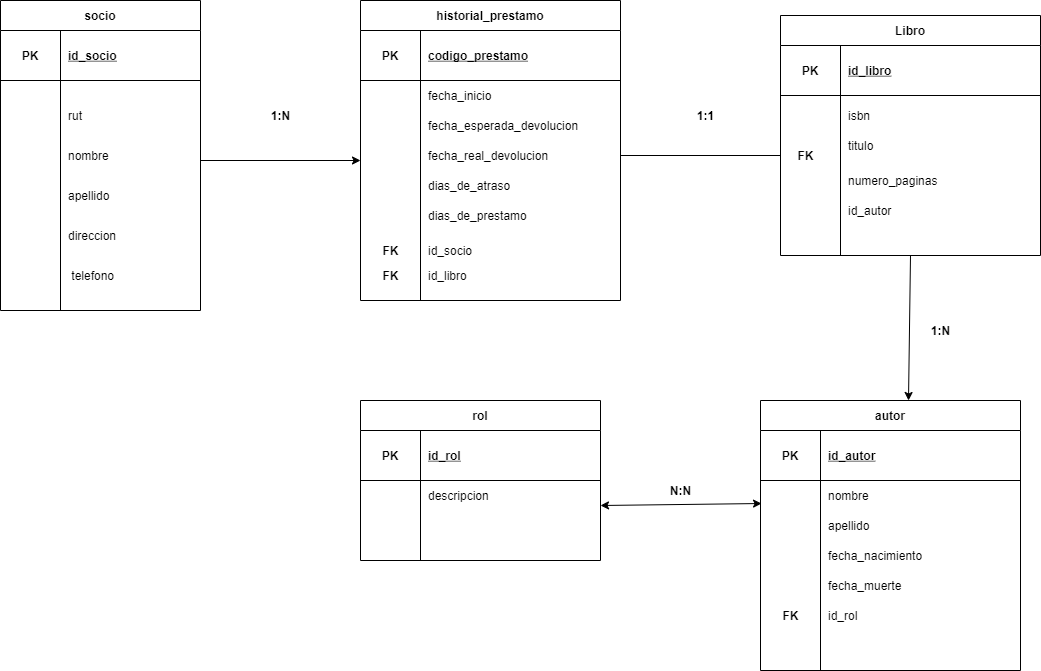

The diagram above was exported from draw.io. Its source (the exported page's mxGraphModel, read from the mxfile embedded in the PNG):
<mxGraphModel dx="1422" dy="705" grid="1" gridSize="10" guides="1" tooltips="1" connect="1" arrows="1" fold="1" page="1" pageScale="1" pageWidth="1169" pageHeight="1654" math="0" shadow="0">
  <root>
    <mxCell id="0" />
    <mxCell id="1" parent="0" />
    <mxCell id="9FUHh9TU9Wrjy0NTkZ3o-1" value="socio" style="shape=table;startSize=30;container=1;collapsible=1;childLayout=tableLayout;fixedRows=1;rowLines=0;fontStyle=1;align=center;resizeLast=1;" parent="1" vertex="1">
      <mxGeometry x="40" y="40" width="200" height="310" as="geometry" />
    </mxCell>
    <mxCell id="9FUHh9TU9Wrjy0NTkZ3o-2" value="" style="shape=partialRectangle;collapsible=0;dropTarget=0;pointerEvents=0;fillColor=none;top=0;left=0;bottom=1;right=0;points=[[0,0.5],[1,0.5]];portConstraint=eastwest;" parent="9FUHh9TU9Wrjy0NTkZ3o-1" vertex="1">
      <mxGeometry y="30" width="200" height="50" as="geometry" />
    </mxCell>
    <mxCell id="9FUHh9TU9Wrjy0NTkZ3o-3" value="PK" style="shape=partialRectangle;connectable=0;fillColor=none;top=0;left=0;bottom=0;right=0;fontStyle=1;overflow=hidden;" parent="9FUHh9TU9Wrjy0NTkZ3o-2" vertex="1">
      <mxGeometry width="60" height="50" as="geometry" />
    </mxCell>
    <mxCell id="9FUHh9TU9Wrjy0NTkZ3o-4" value="id_socio" style="shape=partialRectangle;connectable=0;fillColor=none;top=0;left=0;bottom=0;right=0;align=left;spacingLeft=6;fontStyle=5;overflow=hidden;" parent="9FUHh9TU9Wrjy0NTkZ3o-2" vertex="1">
      <mxGeometry x="60" width="140" height="50" as="geometry" />
    </mxCell>
    <mxCell id="9FUHh9TU9Wrjy0NTkZ3o-11" value="" style="shape=partialRectangle;collapsible=0;dropTarget=0;pointerEvents=0;fillColor=none;top=0;left=0;bottom=0;right=0;points=[[0,0.5],[1,0.5]];portConstraint=eastwest;" parent="9FUHh9TU9Wrjy0NTkZ3o-1" vertex="1">
      <mxGeometry y="80" width="200" height="30" as="geometry" />
    </mxCell>
    <mxCell id="9FUHh9TU9Wrjy0NTkZ3o-12" value="" style="shape=partialRectangle;connectable=0;fillColor=none;top=0;left=0;bottom=0;right=0;editable=1;overflow=hidden;" parent="9FUHh9TU9Wrjy0NTkZ3o-11" vertex="1">
      <mxGeometry width="60" height="30" as="geometry" />
    </mxCell>
    <mxCell id="9FUHh9TU9Wrjy0NTkZ3o-13" value="" style="shape=partialRectangle;connectable=0;fillColor=none;top=0;left=0;bottom=0;right=0;align=left;spacingLeft=6;overflow=hidden;" parent="9FUHh9TU9Wrjy0NTkZ3o-11" vertex="1">
      <mxGeometry x="60" width="140" height="30" as="geometry" />
    </mxCell>
    <mxCell id="9FUHh9TU9Wrjy0NTkZ3o-14" value="" style="shape=partialRectangle;collapsible=0;dropTarget=0;pointerEvents=0;fillColor=none;top=0;left=0;bottom=0;right=0;points=[[0,0.5],[1,0.5]];portConstraint=eastwest;" parent="1" vertex="1">
      <mxGeometry x="70" y="260" width="180" height="30" as="geometry" />
    </mxCell>
    <mxCell id="9FUHh9TU9Wrjy0NTkZ3o-15" value="" style="shape=partialRectangle;connectable=0;fillColor=none;top=0;left=0;bottom=0;right=0;editable=1;overflow=hidden;" parent="9FUHh9TU9Wrjy0NTkZ3o-14" vertex="1">
      <mxGeometry width="30" height="30" as="geometry" />
    </mxCell>
    <mxCell id="9FUHh9TU9Wrjy0NTkZ3o-16" value="direccion" style="shape=partialRectangle;connectable=0;fillColor=none;top=0;left=0;bottom=0;right=0;align=left;spacingLeft=6;overflow=hidden;" parent="9FUHh9TU9Wrjy0NTkZ3o-14" vertex="1">
      <mxGeometry x="30" width="150" height="30" as="geometry" />
    </mxCell>
    <mxCell id="9FUHh9TU9Wrjy0NTkZ3o-20" value="" style="shape=partialRectangle;collapsible=0;dropTarget=0;pointerEvents=0;fillColor=none;top=0;left=0;bottom=0;right=0;points=[[0,0.5],[1,0.5]];portConstraint=eastwest;" parent="1" vertex="1">
      <mxGeometry x="80" y="300" width="140" height="30" as="geometry" />
    </mxCell>
    <mxCell id="9FUHh9TU9Wrjy0NTkZ3o-21" value="" style="shape=partialRectangle;connectable=0;fillColor=none;top=0;left=0;bottom=0;right=0;editable=1;overflow=hidden;" parent="9FUHh9TU9Wrjy0NTkZ3o-20" vertex="1">
      <mxGeometry width="23.333333333333332" height="30" as="geometry" />
    </mxCell>
    <mxCell id="9FUHh9TU9Wrjy0NTkZ3o-22" value="telefono" style="shape=partialRectangle;connectable=0;fillColor=none;top=0;left=0;bottom=0;right=0;align=left;spacingLeft=6;overflow=hidden;" parent="9FUHh9TU9Wrjy0NTkZ3o-20" vertex="1">
      <mxGeometry x="23.333333333333332" width="116.66666666666667" height="30" as="geometry" />
    </mxCell>
    <mxCell id="9FUHh9TU9Wrjy0NTkZ3o-55" value="apellido" style="shape=partialRectangle;connectable=0;fillColor=none;top=0;left=0;bottom=0;right=0;align=left;spacingLeft=6;overflow=hidden;" parent="1" vertex="1">
      <mxGeometry x="100" y="220" width="200" height="30" as="geometry" />
    </mxCell>
    <mxCell id="9FUHh9TU9Wrjy0NTkZ3o-56" value="nombre" style="shape=partialRectangle;connectable=0;fillColor=none;top=0;left=0;bottom=0;right=0;align=left;spacingLeft=6;overflow=hidden;" parent="1" vertex="1">
      <mxGeometry x="100" y="180" width="120" height="30" as="geometry" />
    </mxCell>
    <mxCell id="9FUHh9TU9Wrjy0NTkZ3o-57" value="rut" style="shape=partialRectangle;connectable=0;fillColor=none;top=0;left=0;bottom=0;right=0;align=left;spacingLeft=6;overflow=hidden;" parent="1" vertex="1">
      <mxGeometry x="100" y="140" width="180" height="30" as="geometry" />
    </mxCell>
    <mxCell id="9FUHh9TU9Wrjy0NTkZ3o-58" value="historial_prestamo" style="shape=table;startSize=30;container=1;collapsible=1;childLayout=tableLayout;fixedRows=1;rowLines=0;fontStyle=1;align=center;resizeLast=1;" parent="1" vertex="1">
      <mxGeometry x="400" y="40" width="260" height="300" as="geometry" />
    </mxCell>
    <mxCell id="9FUHh9TU9Wrjy0NTkZ3o-59" value="" style="shape=partialRectangle;collapsible=0;dropTarget=0;pointerEvents=0;fillColor=none;top=0;left=0;bottom=1;right=0;points=[[0,0.5],[1,0.5]];portConstraint=eastwest;" parent="9FUHh9TU9Wrjy0NTkZ3o-58" vertex="1">
      <mxGeometry y="30" width="260" height="50" as="geometry" />
    </mxCell>
    <mxCell id="9FUHh9TU9Wrjy0NTkZ3o-60" value="PK" style="shape=partialRectangle;connectable=0;fillColor=none;top=0;left=0;bottom=0;right=0;fontStyle=1;overflow=hidden;" parent="9FUHh9TU9Wrjy0NTkZ3o-59" vertex="1">
      <mxGeometry width="60" height="50" as="geometry" />
    </mxCell>
    <mxCell id="9FUHh9TU9Wrjy0NTkZ3o-61" value="codigo_prestamo" style="shape=partialRectangle;connectable=0;fillColor=none;top=0;left=0;bottom=0;right=0;align=left;spacingLeft=6;fontStyle=5;overflow=hidden;" parent="9FUHh9TU9Wrjy0NTkZ3o-59" vertex="1">
      <mxGeometry x="60" width="200" height="50" as="geometry" />
    </mxCell>
    <mxCell id="9FUHh9TU9Wrjy0NTkZ3o-62" value="" style="shape=partialRectangle;collapsible=0;dropTarget=0;pointerEvents=0;fillColor=none;top=0;left=0;bottom=0;right=0;points=[[0,0.5],[1,0.5]];portConstraint=eastwest;" parent="9FUHh9TU9Wrjy0NTkZ3o-58" vertex="1">
      <mxGeometry y="80" width="260" height="30" as="geometry" />
    </mxCell>
    <mxCell id="9FUHh9TU9Wrjy0NTkZ3o-63" value="" style="shape=partialRectangle;connectable=0;fillColor=none;top=0;left=0;bottom=0;right=0;editable=1;overflow=hidden;" parent="9FUHh9TU9Wrjy0NTkZ3o-62" vertex="1">
      <mxGeometry width="60" height="30" as="geometry" />
    </mxCell>
    <mxCell id="9FUHh9TU9Wrjy0NTkZ3o-64" value="fecha_inicio" style="shape=partialRectangle;connectable=0;fillColor=none;top=0;left=0;bottom=0;right=0;align=left;spacingLeft=6;overflow=hidden;" parent="9FUHh9TU9Wrjy0NTkZ3o-62" vertex="1">
      <mxGeometry x="60" width="200" height="30" as="geometry" />
    </mxCell>
    <mxCell id="9FUHh9TU9Wrjy0NTkZ3o-65" value="fecha_esperada_devolucion" style="shape=partialRectangle;connectable=0;fillColor=none;top=0;left=0;bottom=0;right=0;align=left;spacingLeft=6;overflow=hidden;" parent="1" vertex="1">
      <mxGeometry x="460" y="150" width="170" height="30" as="geometry" />
    </mxCell>
    <mxCell id="9FUHh9TU9Wrjy0NTkZ3o-66" value="fecha_real_devolucion" style="shape=partialRectangle;connectable=0;fillColor=none;top=0;left=0;bottom=0;right=0;align=left;spacingLeft=6;overflow=hidden;" parent="1" vertex="1">
      <mxGeometry x="460" y="180" width="140" height="30" as="geometry" />
    </mxCell>
    <mxCell id="9FUHh9TU9Wrjy0NTkZ3o-67" value="dias_de_prestamo" style="shape=partialRectangle;connectable=0;fillColor=none;top=0;left=0;bottom=0;right=0;align=left;spacingLeft=6;overflow=hidden;" parent="1" vertex="1">
      <mxGeometry x="460" y="240" width="200" height="30" as="geometry" />
    </mxCell>
    <mxCell id="9FUHh9TU9Wrjy0NTkZ3o-68" value="id_socio" style="shape=partialRectangle;connectable=0;fillColor=none;top=0;left=0;bottom=0;right=0;align=left;spacingLeft=6;overflow=hidden;" parent="1" vertex="1">
      <mxGeometry x="460" y="275" width="200" height="30" as="geometry" />
    </mxCell>
    <mxCell id="9FUHh9TU9Wrjy0NTkZ3o-69" value="&lt;b&gt;FK&lt;/b&gt;" style="text;html=1;align=center;verticalAlign=middle;resizable=0;points=[];autosize=1;strokeColor=none;" parent="1" vertex="1">
      <mxGeometry x="415" y="280" width="30" height="20" as="geometry" />
    </mxCell>
    <mxCell id="9FUHh9TU9Wrjy0NTkZ3o-70" value="id_libro" style="shape=partialRectangle;connectable=0;fillColor=none;top=0;left=0;bottom=0;right=0;align=left;spacingLeft=6;overflow=hidden;" parent="1" vertex="1">
      <mxGeometry x="460" y="300" width="200" height="30" as="geometry" />
    </mxCell>
    <mxCell id="9FUHh9TU9Wrjy0NTkZ3o-71" value="&lt;b&gt;FK&lt;/b&gt;" style="text;html=1;align=center;verticalAlign=middle;resizable=0;points=[];autosize=1;strokeColor=none;" parent="1" vertex="1">
      <mxGeometry x="415" y="305" width="30" height="20" as="geometry" />
    </mxCell>
    <mxCell id="9FUHh9TU9Wrjy0NTkZ3o-72" value="Libro" style="shape=table;startSize=30;container=1;collapsible=1;childLayout=tableLayout;fixedRows=1;rowLines=0;fontStyle=1;align=center;resizeLast=1;" parent="1" vertex="1">
      <mxGeometry x="820" y="55" width="260" height="240" as="geometry" />
    </mxCell>
    <mxCell id="9FUHh9TU9Wrjy0NTkZ3o-73" value="" style="shape=partialRectangle;collapsible=0;dropTarget=0;pointerEvents=0;fillColor=none;top=0;left=0;bottom=1;right=0;points=[[0,0.5],[1,0.5]];portConstraint=eastwest;" parent="9FUHh9TU9Wrjy0NTkZ3o-72" vertex="1">
      <mxGeometry y="30" width="260" height="50" as="geometry" />
    </mxCell>
    <mxCell id="9FUHh9TU9Wrjy0NTkZ3o-74" value="PK" style="shape=partialRectangle;connectable=0;fillColor=none;top=0;left=0;bottom=0;right=0;fontStyle=1;overflow=hidden;" parent="9FUHh9TU9Wrjy0NTkZ3o-73" vertex="1">
      <mxGeometry width="60" height="50" as="geometry" />
    </mxCell>
    <mxCell id="9FUHh9TU9Wrjy0NTkZ3o-75" value="id_libro" style="shape=partialRectangle;connectable=0;fillColor=none;top=0;left=0;bottom=0;right=0;align=left;spacingLeft=6;fontStyle=5;overflow=hidden;" parent="9FUHh9TU9Wrjy0NTkZ3o-73" vertex="1">
      <mxGeometry x="60" width="200" height="50" as="geometry" />
    </mxCell>
    <mxCell id="9FUHh9TU9Wrjy0NTkZ3o-79" value="numero_paginas" style="shape=partialRectangle;connectable=0;fillColor=none;top=0;left=0;bottom=0;right=0;align=left;spacingLeft=6;overflow=hidden;" parent="1" vertex="1">
      <mxGeometry x="880" y="205" width="200" height="30" as="geometry" />
    </mxCell>
    <mxCell id="9FUHh9TU9Wrjy0NTkZ3o-80" value="id_autor" style="shape=partialRectangle;connectable=0;fillColor=none;top=0;left=0;bottom=0;right=0;align=left;spacingLeft=6;overflow=hidden;" parent="1" vertex="1">
      <mxGeometry x="880" y="235" width="200" height="30" as="geometry" />
    </mxCell>
    <mxCell id="9FUHh9TU9Wrjy0NTkZ3o-81" value="&lt;b&gt;FK&lt;/b&gt;" style="text;html=1;align=center;verticalAlign=middle;resizable=0;points=[];autosize=1;strokeColor=none;" parent="1" vertex="1">
      <mxGeometry x="830" y="185" width="30" height="20" as="geometry" />
    </mxCell>
    <mxCell id="9FUHh9TU9Wrjy0NTkZ3o-90" value="rol" style="shape=table;startSize=30;container=1;collapsible=1;childLayout=tableLayout;fixedRows=1;rowLines=0;fontStyle=1;align=center;resizeLast=1;" parent="1" vertex="1">
      <mxGeometry x="400" y="440" width="240" height="160" as="geometry" />
    </mxCell>
    <mxCell id="9FUHh9TU9Wrjy0NTkZ3o-91" value="" style="shape=partialRectangle;collapsible=0;dropTarget=0;pointerEvents=0;fillColor=none;top=0;left=0;bottom=1;right=0;points=[[0,0.5],[1,0.5]];portConstraint=eastwest;" parent="9FUHh9TU9Wrjy0NTkZ3o-90" vertex="1">
      <mxGeometry y="30" width="240" height="50" as="geometry" />
    </mxCell>
    <mxCell id="9FUHh9TU9Wrjy0NTkZ3o-92" value="PK" style="shape=partialRectangle;connectable=0;fillColor=none;top=0;left=0;bottom=0;right=0;fontStyle=1;overflow=hidden;" parent="9FUHh9TU9Wrjy0NTkZ3o-91" vertex="1">
      <mxGeometry width="60" height="50" as="geometry" />
    </mxCell>
    <mxCell id="9FUHh9TU9Wrjy0NTkZ3o-93" value="id_rol" style="shape=partialRectangle;connectable=0;fillColor=none;top=0;left=0;bottom=0;right=0;align=left;spacingLeft=6;fontStyle=5;overflow=hidden;" parent="9FUHh9TU9Wrjy0NTkZ3o-91" vertex="1">
      <mxGeometry x="60" width="180" height="50" as="geometry" />
    </mxCell>
    <mxCell id="9FUHh9TU9Wrjy0NTkZ3o-94" value="" style="shape=partialRectangle;collapsible=0;dropTarget=0;pointerEvents=0;fillColor=none;top=0;left=0;bottom=0;right=0;points=[[0,0.5],[1,0.5]];portConstraint=eastwest;" parent="9FUHh9TU9Wrjy0NTkZ3o-90" vertex="1">
      <mxGeometry y="80" width="240" height="30" as="geometry" />
    </mxCell>
    <mxCell id="9FUHh9TU9Wrjy0NTkZ3o-95" value="" style="shape=partialRectangle;connectable=0;fillColor=none;top=0;left=0;bottom=0;right=0;editable=1;overflow=hidden;" parent="9FUHh9TU9Wrjy0NTkZ3o-94" vertex="1">
      <mxGeometry width="60" height="30" as="geometry" />
    </mxCell>
    <mxCell id="9FUHh9TU9Wrjy0NTkZ3o-96" value="descripcion" style="shape=partialRectangle;connectable=0;fillColor=none;top=0;left=0;bottom=0;right=0;align=left;spacingLeft=6;overflow=hidden;" parent="9FUHh9TU9Wrjy0NTkZ3o-94" vertex="1">
      <mxGeometry x="60" width="180" height="30" as="geometry" />
    </mxCell>
    <mxCell id="9FUHh9TU9Wrjy0NTkZ3o-97" value="autor" style="shape=table;startSize=30;container=1;collapsible=1;childLayout=tableLayout;fixedRows=1;rowLines=0;fontStyle=1;align=center;resizeLast=1;" parent="1" vertex="1">
      <mxGeometry x="800" y="440" width="260" height="270" as="geometry" />
    </mxCell>
    <mxCell id="9FUHh9TU9Wrjy0NTkZ3o-98" value="" style="shape=partialRectangle;collapsible=0;dropTarget=0;pointerEvents=0;fillColor=none;top=0;left=0;bottom=1;right=0;points=[[0,0.5],[1,0.5]];portConstraint=eastwest;" parent="9FUHh9TU9Wrjy0NTkZ3o-97" vertex="1">
      <mxGeometry y="30" width="260" height="50" as="geometry" />
    </mxCell>
    <mxCell id="9FUHh9TU9Wrjy0NTkZ3o-99" value="PK" style="shape=partialRectangle;connectable=0;fillColor=none;top=0;left=0;bottom=0;right=0;fontStyle=1;overflow=hidden;" parent="9FUHh9TU9Wrjy0NTkZ3o-98" vertex="1">
      <mxGeometry width="60" height="50" as="geometry" />
    </mxCell>
    <mxCell id="9FUHh9TU9Wrjy0NTkZ3o-100" value="id_autor" style="shape=partialRectangle;connectable=0;fillColor=none;top=0;left=0;bottom=0;right=0;align=left;spacingLeft=6;fontStyle=5;overflow=hidden;" parent="9FUHh9TU9Wrjy0NTkZ3o-98" vertex="1">
      <mxGeometry x="60" width="200" height="50" as="geometry" />
    </mxCell>
    <mxCell id="9FUHh9TU9Wrjy0NTkZ3o-101" value="" style="shape=partialRectangle;collapsible=0;dropTarget=0;pointerEvents=0;fillColor=none;top=0;left=0;bottom=0;right=0;points=[[0,0.5],[1,0.5]];portConstraint=eastwest;" parent="9FUHh9TU9Wrjy0NTkZ3o-97" vertex="1">
      <mxGeometry y="80" width="260" height="30" as="geometry" />
    </mxCell>
    <mxCell id="9FUHh9TU9Wrjy0NTkZ3o-102" value="" style="shape=partialRectangle;connectable=0;fillColor=none;top=0;left=0;bottom=0;right=0;editable=1;overflow=hidden;" parent="9FUHh9TU9Wrjy0NTkZ3o-101" vertex="1">
      <mxGeometry width="60" height="30" as="geometry" />
    </mxCell>
    <mxCell id="9FUHh9TU9Wrjy0NTkZ3o-103" value="nombre" style="shape=partialRectangle;connectable=0;fillColor=none;top=0;left=0;bottom=0;right=0;align=left;spacingLeft=6;overflow=hidden;" parent="9FUHh9TU9Wrjy0NTkZ3o-101" vertex="1">
      <mxGeometry x="60" width="200" height="30" as="geometry" />
    </mxCell>
    <mxCell id="9FUHh9TU9Wrjy0NTkZ3o-104" value="apellido" style="shape=partialRectangle;connectable=0;fillColor=none;top=0;left=0;bottom=0;right=0;align=left;spacingLeft=6;overflow=hidden;" parent="1" vertex="1">
      <mxGeometry x="860" y="550" width="200" height="30" as="geometry" />
    </mxCell>
    <mxCell id="9FUHh9TU9Wrjy0NTkZ3o-105" value="fecha_nacimiento" style="shape=partialRectangle;connectable=0;fillColor=none;top=0;left=0;bottom=0;right=0;align=left;spacingLeft=6;overflow=hidden;" parent="1" vertex="1">
      <mxGeometry x="860" y="580" width="200" height="30" as="geometry" />
    </mxCell>
    <mxCell id="9FUHh9TU9Wrjy0NTkZ3o-106" value="fecha_muerte" style="shape=partialRectangle;connectable=0;fillColor=none;top=0;left=0;bottom=0;right=0;align=left;spacingLeft=6;overflow=hidden;" parent="1" vertex="1">
      <mxGeometry x="860" y="610" width="200" height="30" as="geometry" />
    </mxCell>
    <mxCell id="9FUHh9TU9Wrjy0NTkZ3o-107" value="id_rol" style="shape=partialRectangle;connectable=0;fillColor=none;top=0;left=0;bottom=0;right=0;align=left;spacingLeft=6;overflow=hidden;" parent="1" vertex="1">
      <mxGeometry x="860" y="640" width="200" height="30" as="geometry" />
    </mxCell>
    <mxCell id="9FUHh9TU9Wrjy0NTkZ3o-108" value="&lt;b&gt;FK&lt;/b&gt;" style="text;html=1;align=center;verticalAlign=middle;resizable=0;points=[];autosize=1;strokeColor=none;" parent="1" vertex="1">
      <mxGeometry x="815" y="645" width="30" height="20" as="geometry" />
    </mxCell>
    <mxCell id="9FUHh9TU9Wrjy0NTkZ3o-112" value="&lt;b&gt;1:N&lt;/b&gt;" style="text;html=1;align=center;verticalAlign=middle;resizable=0;points=[];autosize=1;strokeColor=none;" parent="1" vertex="1">
      <mxGeometry x="305" y="145" width="30" height="20" as="geometry" />
    </mxCell>
    <mxCell id="9FUHh9TU9Wrjy0NTkZ3o-114" value="" style="endArrow=classic;html=1;exitX=0.5;exitY=1;exitDx=0;exitDy=0;" parent="1" source="9FUHh9TU9Wrjy0NTkZ3o-72" edge="1">
      <mxGeometry width="50" height="50" relative="1" as="geometry">
        <mxPoint x="930" y="380" as="sourcePoint" />
        <mxPoint x="948" y="440" as="targetPoint" />
      </mxGeometry>
    </mxCell>
    <mxCell id="9FUHh9TU9Wrjy0NTkZ3o-115" value="&lt;b&gt;1:1&lt;/b&gt;" style="text;html=1;align=center;verticalAlign=middle;resizable=0;points=[];autosize=1;strokeColor=none;" parent="1" vertex="1">
      <mxGeometry x="730" y="145" width="30" height="20" as="geometry" />
    </mxCell>
    <mxCell id="9FUHh9TU9Wrjy0NTkZ3o-117" value="&lt;b&gt;1:N&lt;/b&gt;" style="text;html=1;align=center;verticalAlign=middle;resizable=0;points=[];autosize=1;strokeColor=none;" parent="1" vertex="1">
      <mxGeometry x="965" y="360" width="30" height="20" as="geometry" />
    </mxCell>
    <mxCell id="9FUHh9TU9Wrjy0NTkZ3o-118" value="&lt;b&gt;N:N&lt;/b&gt;" style="text;html=1;align=center;verticalAlign=middle;resizable=0;points=[];autosize=1;strokeColor=none;" parent="1" vertex="1">
      <mxGeometry x="700" y="520" width="40" height="20" as="geometry" />
    </mxCell>
    <mxCell id="9FUHh9TU9Wrjy0NTkZ3o-119" value="" style="endArrow=classic;html=1;" parent="1" edge="1">
      <mxGeometry width="50" height="50" relative="1" as="geometry">
        <mxPoint x="240" y="200" as="sourcePoint" />
        <mxPoint x="400" y="200" as="targetPoint" />
      </mxGeometry>
    </mxCell>
    <mxCell id="9FUHh9TU9Wrjy0NTkZ3o-121" value="" style="endArrow=none;html=1;" parent="1" edge="1">
      <mxGeometry width="50" height="50" relative="1" as="geometry">
        <mxPoint x="660" y="195" as="sourcePoint" />
        <mxPoint x="820" y="195" as="targetPoint" />
      </mxGeometry>
    </mxCell>
    <mxCell id="9FUHh9TU9Wrjy0NTkZ3o-122" value="" style="endArrow=classic;startArrow=classic;html=1;entryX=0.004;entryY=0.767;entryDx=0;entryDy=0;entryPerimeter=0;" parent="1" target="9FUHh9TU9Wrjy0NTkZ3o-101" edge="1">
      <mxGeometry width="50" height="50" relative="1" as="geometry">
        <mxPoint x="640" y="545" as="sourcePoint" />
        <mxPoint x="790" y="545" as="targetPoint" />
      </mxGeometry>
    </mxCell>
    <mxCell id="AvXYA0daBqFA5bTvUnpi-1" value="dias_de_atraso" style="shape=partialRectangle;connectable=0;fillColor=none;top=0;left=0;bottom=0;right=0;align=left;spacingLeft=6;overflow=hidden;" vertex="1" parent="1">
      <mxGeometry x="460" y="210" width="140" height="30" as="geometry" />
    </mxCell>
    <mxCell id="HXq2r7fGYhf1gnKp9EVv-4" value="isbn" style="shape=partialRectangle;connectable=0;fillColor=none;top=0;left=0;bottom=0;right=0;align=left;spacingLeft=6;overflow=hidden;" vertex="1" parent="1">
      <mxGeometry x="880" y="140" width="200" height="30" as="geometry" />
    </mxCell>
    <mxCell id="HXq2r7fGYhf1gnKp9EVv-5" value="titulo" style="shape=partialRectangle;connectable=0;fillColor=none;top=0;left=0;bottom=0;right=0;align=left;spacingLeft=6;overflow=hidden;" vertex="1" parent="1">
      <mxGeometry x="880" y="170" width="200" height="30" as="geometry" />
    </mxCell>
  </root>
</mxGraphModel>